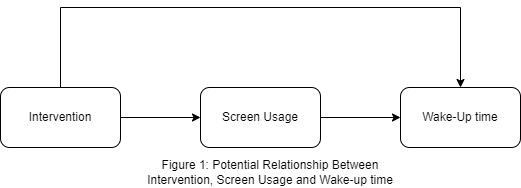

The diagram above was exported from draw.io. Its source (the exported page's mxGraphModel, read from the mxfile embedded in the PNG):
<mxGraphModel dx="1066" dy="543" grid="1" gridSize="10" guides="1" tooltips="1" connect="1" arrows="1" fold="1" page="1" pageScale="1" pageWidth="850" pageHeight="1100" math="0" shadow="0">
  <root>
    <mxCell id="0" />
    <mxCell id="1" parent="0" />
    <mxCell id="Zvqp0hO0UmWT1biN_oeV-3" value="" style="edgeStyle=orthogonalEdgeStyle;rounded=0;orthogonalLoop=1;jettySize=auto;html=1;" edge="1" parent="1" source="Zvqp0hO0UmWT1biN_oeV-1" target="Zvqp0hO0UmWT1biN_oeV-2">
      <mxGeometry relative="1" as="geometry" />
    </mxCell>
    <mxCell id="Zvqp0hO0UmWT1biN_oeV-1" value="Intervention" style="rounded=1;whiteSpace=wrap;html=1;" vertex="1" parent="1">
      <mxGeometry x="70" y="250" width="120" height="60" as="geometry" />
    </mxCell>
    <mxCell id="Zvqp0hO0UmWT1biN_oeV-5" value="" style="edgeStyle=orthogonalEdgeStyle;rounded=0;orthogonalLoop=1;jettySize=auto;html=1;" edge="1" parent="1" source="Zvqp0hO0UmWT1biN_oeV-2" target="Zvqp0hO0UmWT1biN_oeV-4">
      <mxGeometry relative="1" as="geometry" />
    </mxCell>
    <mxCell id="Zvqp0hO0UmWT1biN_oeV-2" value="Screen Usage" style="rounded=1;whiteSpace=wrap;html=1;" vertex="1" parent="1">
      <mxGeometry x="270" y="250" width="120" height="60" as="geometry" />
    </mxCell>
    <mxCell id="Zvqp0hO0UmWT1biN_oeV-4" value="Wake-Up time" style="rounded=1;whiteSpace=wrap;html=1;" vertex="1" parent="1">
      <mxGeometry x="470" y="250" width="120" height="60" as="geometry" />
    </mxCell>
    <mxCell id="Zvqp0hO0UmWT1biN_oeV-6" value="" style="endArrow=classic;html=1;rounded=0;exitX=0.5;exitY=0;exitDx=0;exitDy=0;entryX=0.5;entryY=0;entryDx=0;entryDy=0;" edge="1" parent="1" source="Zvqp0hO0UmWT1biN_oeV-1" target="Zvqp0hO0UmWT1biN_oeV-4">
      <mxGeometry width="50" height="50" relative="1" as="geometry">
        <mxPoint x="400" y="330" as="sourcePoint" />
        <mxPoint x="370" y="140" as="targetPoint" />
        <Array as="points">
          <mxPoint x="130" y="170" />
          <mxPoint x="530" y="170" />
        </Array>
      </mxGeometry>
    </mxCell>
    <mxCell id="Zvqp0hO0UmWT1biN_oeV-7" value="Figure 1: Potential Relationship Between Intervention, Screen Usage and Wake-up time" style="text;html=1;strokeColor=none;fillColor=none;align=center;verticalAlign=middle;whiteSpace=wrap;rounded=0;" vertex="1" parent="1">
      <mxGeometry x="200" y="320" width="280" height="30" as="geometry" />
    </mxCell>
  </root>
</mxGraphModel>